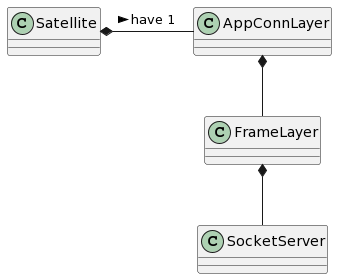

The diagram above was rendered by PlantUML. Its source (embedded in the PNG):
@startuml
Satellite *- AppConnLayer : have 1 >
AppConnLayer *-- FrameLayer
FrameLayer *-- SocketServer
@enduml